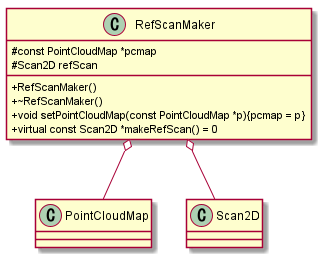

The diagram above was rendered by PlantUML. Its source (embedded in the PNG):
@startuml

skinparam classAttributeIconSize 0

class RefScanMaker{
    # const PointCloudMap *pcmap
    # Scan2D refScan
    + RefScanMaker()
    + ~RefScanMaker()
    + void setPointCloudMap(const PointCloudMap *p){pcmap = p}
    + virtual const Scan2D *makeRefScan() = 0
}

RefScanMaker o-- PointCloudMap
RefScanMaker o-- Scan2D

@enduml